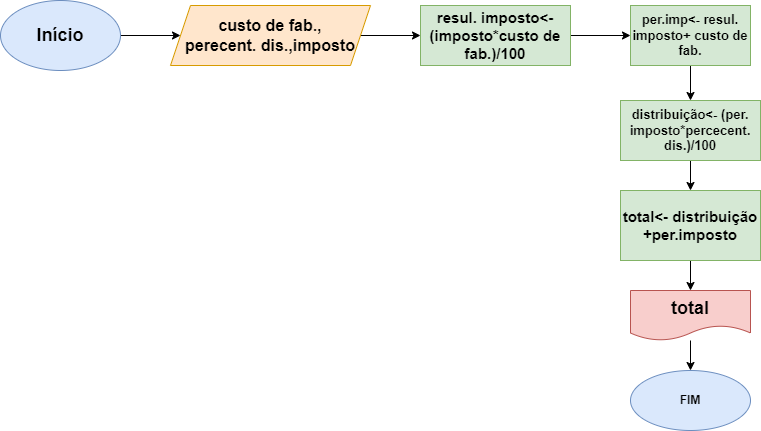

The diagram above was exported from draw.io. Its source (the exported page's mxGraphModel, read from the mxfile embedded in the PNG):
<mxGraphModel dx="1422" dy="794" grid="1" gridSize="10" guides="1" tooltips="1" connect="1" arrows="1" fold="1" page="1" pageScale="1" pageWidth="827" pageHeight="1169" math="0" shadow="0">
  <root>
    <mxCell id="0" />
    <mxCell id="1" parent="0" />
    <mxCell id="CDwfp8oF76MW7AW86La7-3" value="" style="edgeStyle=orthogonalEdgeStyle;rounded=0;orthogonalLoop=1;jettySize=auto;html=1;fontSize=18;" parent="1" source="CDwfp8oF76MW7AW86La7-1" target="CDwfp8oF76MW7AW86La7-2" edge="1">
      <mxGeometry relative="1" as="geometry" />
    </mxCell>
    <mxCell id="CDwfp8oF76MW7AW86La7-1" value="&lt;b&gt;&lt;font style=&quot;font-size: 18px&quot;&gt;Início&lt;/font&gt;&lt;/b&gt;" style="ellipse;whiteSpace=wrap;html=1;fillColor=#dae8fc;strokeColor=#6c8ebf;" parent="1" vertex="1">
      <mxGeometry x="50" y="40" width="120" height="70" as="geometry" />
    </mxCell>
    <mxCell id="CDwfp8oF76MW7AW86La7-5" value="" style="edgeStyle=orthogonalEdgeStyle;rounded=0;orthogonalLoop=1;jettySize=auto;html=1;fontSize=16;" parent="1" source="CDwfp8oF76MW7AW86La7-2" target="CDwfp8oF76MW7AW86La7-4" edge="1">
      <mxGeometry relative="1" as="geometry" />
    </mxCell>
    <mxCell id="CDwfp8oF76MW7AW86La7-2" value="&lt;b style=&quot;font-size: 16px&quot;&gt;custo de fab.,&lt;br&gt;perecent. dis.,imposto&lt;/b&gt;" style="shape=parallelogram;perimeter=parallelogramPerimeter;whiteSpace=wrap;html=1;fixedSize=1;fillColor=#ffe6cc;strokeColor=#d79b00;" parent="1" vertex="1">
      <mxGeometry x="220" y="45" width="200" height="60" as="geometry" />
    </mxCell>
    <mxCell id="CDwfp8oF76MW7AW86La7-9" value="" style="edgeStyle=orthogonalEdgeStyle;rounded=0;orthogonalLoop=1;jettySize=auto;html=1;fontSize=13;" parent="1" source="CDwfp8oF76MW7AW86La7-4" target="CDwfp8oF76MW7AW86La7-8" edge="1">
      <mxGeometry relative="1" as="geometry" />
    </mxCell>
    <mxCell id="CDwfp8oF76MW7AW86La7-4" value="&lt;b&gt;&lt;font style=&quot;font-size: 15px&quot;&gt;resul. imposto&amp;lt;- (imposto*custo de fab.)/100&lt;/font&gt;&lt;/b&gt;" style="whiteSpace=wrap;html=1;fillColor=#d5e8d4;strokeColor=#82b366;" parent="1" vertex="1">
      <mxGeometry x="470" y="45" width="150" height="60" as="geometry" />
    </mxCell>
    <mxCell id="CDwfp8oF76MW7AW86La7-12" value="" style="edgeStyle=orthogonalEdgeStyle;rounded=0;orthogonalLoop=1;jettySize=auto;html=1;fontSize=13;" parent="1" source="CDwfp8oF76MW7AW86La7-6" target="CDwfp8oF76MW7AW86La7-11" edge="1">
      <mxGeometry relative="1" as="geometry" />
    </mxCell>
    <mxCell id="CDwfp8oF76MW7AW86La7-6" value="&lt;b&gt;&lt;font style=&quot;font-size: 13px&quot;&gt;distribuição&amp;lt;- (per. imposto*percecent. dis.)/100&lt;/font&gt;&lt;/b&gt;" style="whiteSpace=wrap;html=1;fillColor=#d5e8d4;strokeColor=#82b366;" parent="1" vertex="1">
      <mxGeometry x="670" y="140" width="140" height="60" as="geometry" />
    </mxCell>
    <mxCell id="CDwfp8oF76MW7AW86La7-10" value="" style="edgeStyle=orthogonalEdgeStyle;rounded=0;orthogonalLoop=1;jettySize=auto;html=1;fontSize=13;" parent="1" source="CDwfp8oF76MW7AW86La7-8" target="CDwfp8oF76MW7AW86La7-6" edge="1">
      <mxGeometry relative="1" as="geometry" />
    </mxCell>
    <mxCell id="CDwfp8oF76MW7AW86La7-8" value="&lt;b&gt;&lt;font style=&quot;font-size: 13px&quot;&gt;per.imp&amp;lt;- resul. imposto+ custo de fab.&lt;/font&gt;&lt;/b&gt;" style="whiteSpace=wrap;html=1;fillColor=#d5e8d4;strokeColor=#82b366;" parent="1" vertex="1">
      <mxGeometry x="680" y="45" width="120" height="60" as="geometry" />
    </mxCell>
    <mxCell id="CDwfp8oF76MW7AW86La7-18" value="" style="edgeStyle=orthogonalEdgeStyle;rounded=0;orthogonalLoop=1;jettySize=auto;html=1;fontSize=15;" parent="1" source="CDwfp8oF76MW7AW86La7-11" target="CDwfp8oF76MW7AW86La7-17" edge="1">
      <mxGeometry relative="1" as="geometry" />
    </mxCell>
    <mxCell id="CDwfp8oF76MW7AW86La7-11" value="&lt;b&gt;&lt;font style=&quot;font-size: 15px&quot;&gt;total&amp;lt;- distribuição&lt;br&gt;+per.imposto&lt;/font&gt;&lt;/b&gt;" style="whiteSpace=wrap;html=1;fillColor=#d5e8d4;strokeColor=#82b366;" parent="1" vertex="1">
      <mxGeometry x="670" y="230" width="140" height="70" as="geometry" />
    </mxCell>
    <mxCell id="CDwfp8oF76MW7AW86La7-20" value="" style="edgeStyle=orthogonalEdgeStyle;rounded=0;orthogonalLoop=1;jettySize=auto;html=1;fontSize=18;" parent="1" source="CDwfp8oF76MW7AW86La7-17" target="CDwfp8oF76MW7AW86La7-19" edge="1">
      <mxGeometry relative="1" as="geometry" />
    </mxCell>
    <mxCell id="CDwfp8oF76MW7AW86La7-17" value="&lt;b&gt;&lt;font style=&quot;font-size: 18px&quot;&gt;total&lt;/font&gt;&lt;/b&gt;" style="shape=document;whiteSpace=wrap;html=1;boundedLbl=1;fillColor=#f8cecc;strokeColor=#b85450;" parent="1" vertex="1">
      <mxGeometry x="680" y="330" width="120" height="50" as="geometry" />
    </mxCell>
    <mxCell id="CDwfp8oF76MW7AW86La7-19" value="&lt;b&gt;FIM&lt;/b&gt;" style="ellipse;whiteSpace=wrap;html=1;fillColor=#dae8fc;strokeColor=#6c8ebf;" parent="1" vertex="1">
      <mxGeometry x="680" y="410" width="120" height="60" as="geometry" />
    </mxCell>
  </root>
</mxGraphModel>